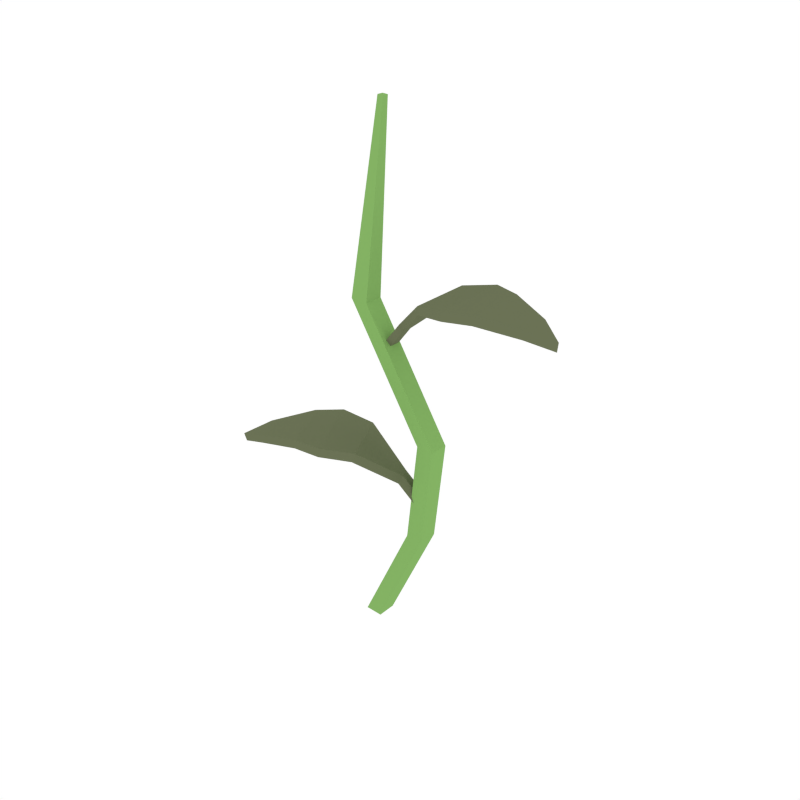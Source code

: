 # Source: Watermelon_1.blend  (saved by Blender 2.79.0; exported with 4.5.12 LTS)
import bpy
from mathutils import Matrix  # noqa: F401  (used for matrix-valued properties, if any)

bpy.ops.wm.read_factory_settings(use_empty=True)
scene = bpy.context.scene
scene.name = 'Scene'

# ---- collections
col_collection_1 = bpy.data.collections.new('Collection 1'); scene.collection.children.link(col_collection_1)

# ---- materials (node trees are filled in below, after node groups)
mat_green = bpy.data.materials.new('Green')
mat_green.alpha_threshold = 0.0
mat_green.diffuse_color = (0.2316, 0.448, 0.1265, 1.0)
mat_green.roughness = 0.5
mat_darkgreen = bpy.data.materials.new('DarkGreen')
mat_darkgreen.alpha_threshold = 0.0
mat_darkgreen.diffuse_color = (0.1472, 0.1679, 0.09201, 1.0)
mat_darkgreen.roughness = 0.5

# ---- material node trees

# ---- world
world_world = bpy.data.worlds.new('World'); scene.world = world_world
world_world.color = (1.0, 1.0, 1.0)
world_world.use_sun_shadow = False
world_world.sun_shadow_jitter_overblur = 0.0
world_world.cycles.sampling_method = 'NONE'
world_world.cycles.sample_map_resolution = 256

# ---- meshes
me_plane_042 = bpy.data.meshes.new('Plane.042')
me_plane_042.from_pydata([(0.007491, -0.003508, 0.3913), (0.007491, -0.008282, 0.3913), (-0.004052, -0.0132, 0.2538), (-0.004052, 0.001413, 0.2538), (0.05355, 0.001413, 0.1595), (0.05355, -0.0132, 0.1595), (0.04497, -0.0132, 0.08347), (0.04497, 0.001413, 0.08347), (0.005752, 0.001413, 0.0001329), (0.005752, -0.0132, 0.0001329), (0.003233, -0.003508, 0.3916), (0.003233, -0.008282, 0.3916), (-0.01709, -0.0132, 0.2546), (-0.01709, 0.001413, 0.2546), (0.04051, 0.001413, 0.1602), (0.04051, -0.0132, 0.1602), (0.03193, -0.0132, 0.08425), (0.03193, 0.001413, 0.08425), (-0.007283, 0.001413, 0.0009175), (-0.007283, -0.0132, 0.0009175), (0.05096, -0.02624, 0.2642), (0.02316, -0.008711, 0.239), (0.05128, 0.02052, 0.2643), (0.02328, 0.0001162, 0.2391), (0.07413, -0.03319, 0.2685), (0.07422, 0.0262, 0.2685), (0.09339, -0.02701, 0.2688), (0.09349, 0.01942, 0.2688), (0.1219, -0.01432, 0.2632), (0.122, 0.00813, 0.2632), (0.1392, -0.003273, 0.2564), (0.008638, -0.008122, 0.2204), (0.008638, 0.0005238, 0.2204), (-0.008032, -0.004886, 0.1523), (0.02387, -0.009644, 0.1277), (0.01138, -0.0479, 0.1528), (0.02746, -0.01776, 0.128), (-0.03164, -0.008289, 0.1566), (-0.006261, -0.06218, 0.1566), (-0.04608, -0.02183, 0.1569), (-0.02633, -0.06406, 0.1569), (-0.06611, -0.04527, 0.1514), (-0.05666, -0.06579, 0.1513), (-0.07679, -0.06255, 0.1446), (0.03703, -0.004083, 0.1094), (0.04076, -0.01188, 0.1094), (0.05058, -0.0268, 0.2706), (0.02214, -0.01023, 0.245), (0.05058, 0.01947, 0.2706), (0.02214, -0.001581, 0.245), (0.07407, -0.03329, 0.275), (0.07407, 0.02597, 0.275), (0.09353, -0.0268, 0.2753), (0.09353, 0.01947, 0.2753), (0.1223, -0.01379, 0.2696), (0.1223, 0.008522, 0.2696), (0.1396, -0.002633, 0.2628), (0.007398, -0.009977, 0.2262), (0.007398, -0.001332, 0.2262), (-0.007574, -0.003835, 0.1587), (0.02523, -0.006515, 0.1331), (0.01239, -0.04558, 0.1587), (0.02896, -0.01431, 0.1331), (-0.03156, -0.008112, 0.163), (-0.005993, -0.06157, 0.163), (-0.04632, -0.02237, 0.1634), (-0.02635, -0.06411, 0.1634), (-0.06665, -0.04652, 0.1577), (-0.05703, -0.06664, 0.1577), (-0.07744, -0.06404, 0.1509), (0.03864, -0.0003768, 0.1143), (0.04237, -0.008176, 0.1143)], [], [(3, 0, 1, 2), (4, 3, 2, 5), (7, 4, 5, 6), (8, 7, 6, 9), (13, 12, 11, 10), (14, 15, 12, 13), (17, 16, 15, 14), (18, 19, 16, 17), (5, 2, 12, 15), (1, 0, 10, 11), (7, 8, 18, 17), (4, 7, 17, 14), (8, 9, 19, 18), (3, 4, 14, 13), (2, 1, 11, 12), (9, 6, 16, 19), (0, 3, 13, 10), (6, 5, 15, 16), (20, 21, 23, 22), (20, 22, 25, 24), (24, 25, 27, 26), (26, 27, 29, 28), (28, 29, 30), (23, 21, 31, 32), (33, 34, 36, 35), (33, 35, 38, 37), (37, 38, 40, 39), (39, 40, 42, 41), (41, 42, 43), (36, 34, 44, 45), (46, 48, 49, 47), (46, 50, 51, 48), (50, 52, 53, 51), (52, 54, 55, 53), (54, 56, 55), (49, 58, 57, 47), (59, 61, 62, 60), (59, 63, 64, 61), (63, 65, 66, 64), (65, 67, 68, 66), (67, 69, 68), (62, 71, 70, 60), (21, 20, 46, 47), (22, 23, 49, 48), (20, 24, 50, 46), (25, 22, 48, 51), (24, 26, 52, 50), (27, 25, 51, 53), (26, 28, 54, 52), (29, 27, 53, 55), (28, 30, 56, 54), (30, 29, 55, 56), (32, 31, 57, 58), (23, 32, 58, 49), (31, 21, 47, 57), (34, 33, 59, 60), (35, 36, 62, 61), (33, 37, 63, 59), (38, 35, 61, 64), (37, 39, 65, 63), (40, 38, 64, 66), (39, 41, 67, 65), (42, 40, 66, 68), (41, 43, 69, 67), (43, 42, 68, 69), (45, 44, 70, 71), (36, 45, 71, 62), (44, 34, 60, 70)])
me_plane_042.polygons.foreach_set('material_index', [0, 0, 0, 0, 0, 0, 0, 0, 0, 0, 0, 0, 0, 0, 0, 0, 0, 0, 1, 1, 1, 1, 1, 1, 1, 1, 1, 1, 1, 1, 1, 1, 1, 1, 1, 1, 1, 1, 1, 1, 1, 1, 1, 1, 1, 1, 1, 1, 1, 1, 1, 1, 1, 1, 1, 1, 1, 1, 1, 1, 1, 1, 1, 1, 1, 1, 1, 1])
me_plane_042.materials.append(mat_green)
me_plane_042.materials.append(mat_darkgreen)
me_plane_042.use_remesh_preserve_volume = False
me_plane_042.use_remesh_preserve_attributes = False
me_plane_042.use_mirror_vertex_groups = False
me_plane_042.update()

# ---- objects
ob_watermelon_1 = bpy.data.objects.new('Watermelon_1', me_plane_042)

# ---- transforms, parenting, visibility, modifiers, constraints
ob_watermelon_1.location = (0.0, 0.0, 0.0)
ob_watermelon_1.lineart.crease_threshold = 0.0

# ---- collection membership
col_collection_1.objects.link(ob_watermelon_1)

# ---- scene / render settings (as saved in the file)
scene.frame_start = 1; scene.frame_end = 250; scene.frame_set(0)
scene.render.engine = 'CYCLES'
scene.render.resolution_x = 1000
scene.render.resolution_y = 1000
scene.render.dither_intensity = 0.0
scene.cycles.samples = 200
scene.cycles.sampling_pattern = 'TABULATED_SOBOL'
scene.cycles.light_sampling_threshold = 0.0
scene.cycles.use_adaptive_sampling = False
scene.cycles.use_light_tree = False
scene.cycles.caustics_reflective = False
scene.cycles.caustics_refractive = False
scene.cycles.blur_glossy = 0.0
scene.cycles.max_bounces = 2
scene.cycles.pixel_filter_type = 'GAUSSIAN'
scene.cycles.sample_clamp_indirect = 0.0
scene.view_settings.view_transform = 'Standard'
bpy.context.view_layer.update()

# ---- added for rendering (the .blend has no active camera): camera
cam_auto = bpy.data.cameras.new('AutoCamera')
cam_auto.lens = 50.0
cam_auto.sensor_width = 36.0
cam_auto.clip_end = 1000.0
ob_auto_camera = bpy.data.objects.new('AutoCamera', cam_auto)
scene.collection.objects.link(ob_auto_camera)
ob_auto_camera.location = (0.454016, -0.527752, 0.534218)
ob_auto_camera.rotation_euler = (1.09748, -7.21219e-08, 0.694738)
scene.camera = ob_auto_camera
bpy.context.view_layer.update()
